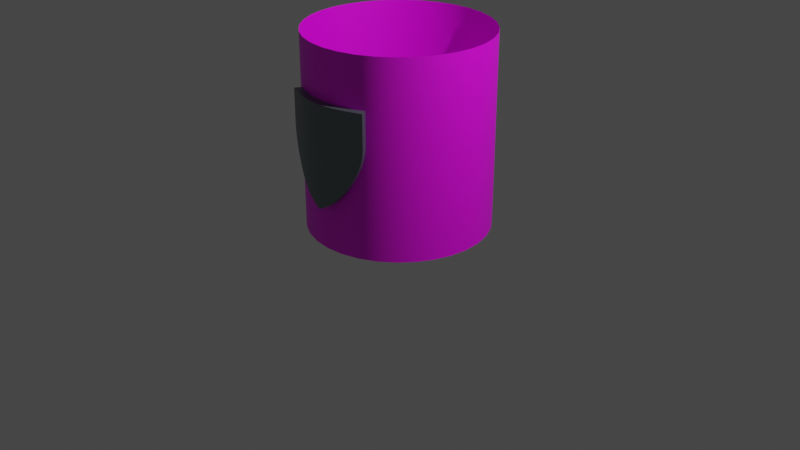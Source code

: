 # Source: Shield_model_blend.blend  (saved by Blender 2.91.10; exported with 4.5.12 LTS)
import bpy
from mathutils import Matrix  # noqa: F401  (used for matrix-valued properties, if any)

bpy.ops.wm.read_factory_settings(use_empty=True)
scene = bpy.context.scene
scene.name = 'Scene'

# ---- collections
col_collection = bpy.data.collections.new('Collection'); scene.collection.children.link(col_collection)

# ---- images (referenced by path relative to the original .blend; pixels are not part of the script)
import os
ASSET_DIR = os.environ.get("B2B_ASSET_DIR", "")  # directory of the original .blend (textures are referenced by path, not embedded)
HERE = os.path.dirname(os.path.abspath(__file__))  # packed textures are extracted next to this script under _unpacked/

def load_image(name, relpath, width, height, colorspace="sRGB"):
    """Load a texture the original file referenced (path relative to the .blend, or extracted next to this script)."""
    p = next((c for c in (os.path.join(HERE, relpath), os.path.join(ASSET_DIR, relpath)) if relpath and os.path.exists(c)), "")
    if p:
        img = bpy.data.images.load(p, check_existing=True)
        img.name = name
    else:  # same state as the original file: an image datablock whose file is absent (Cycles renders it pink)
        img = bpy.data.images.new(name, width, height)
        img.source = "FILE"
        img.filepath = "//" + (relpath or name)
    img.colorspace_settings.name = colorspace
    return img
img_shiled_trail_color_png = load_image('Shiled_trail_color.png', 'Shiled_trail_color.png', 1024, 1024, 'sRGB')

# ---- materials (node trees are filled in below, after node groups)
mat_material = bpy.data.materials.new('Material')
mat_material.alpha_threshold = 0.0
mat_material.use_transparent_shadow = False
mat_material.line_color = (0.0, 0.0, 0.0, 1.0)
mat_default_obj_001 = bpy.data.materials.new('Default OBJ.001')
mat_default_obj_001.use_transparent_shadow = False

# ---- material node trees
mat_material.use_nodes = True; mat_material.node_tree.nodes.clear()
_N = mat_material.node_tree.nodes; _L = mat_material.node_tree.links
n0 = _N.new('ShaderNodeOutputMaterial'); n0.name = 'Material Output'; n0.location = (300, 300)
n1 = _N.new('ShaderNodeBsdfPrincipled'); n1.name = 'Principled BSDF'; n1.location = (10, 300)
n1.distribution = 'GGX'
n1.subsurface_method = 'BURLEY'
n1.inputs[0].default_value = (0.1773, 0.2219, 0.2342, 1.0)
n1.inputs[1].default_value = 0.6636
n1.inputs[2].default_value = 0.3682
n1.inputs[3].default_value = 1.45
n1.inputs[27].default_value = (0.0, 0.0, 0.0, 1.0)
n1.inputs[28].default_value = 1.0
_L.new(n1.outputs[0], n0.inputs[0])
n0.is_active_output = True
mat_default_obj_001.use_nodes = True; mat_default_obj_001.node_tree.nodes.clear()
_N = mat_default_obj_001.node_tree.nodes; _L = mat_default_obj_001.node_tree.links
n0 = _N.new('ShaderNodeBsdfPrincipled'); n0.name = 'Principled BSDF'; n0.location = (10, 300)
n0.distribution = 'GGX'
n0.subsurface_method = 'BURLEY'
n0.inputs[3].default_value = 1.45
n0.inputs[27].default_value = (0.0, 0.0, 0.0, 1.0)
n0.inputs[28].default_value = 1.0
n1 = _N.new('ShaderNodeOutputMaterial'); n1.name = 'Material Output'; n1.location = (300, 300)
n2 = _N.new('ShaderNodeTexImage'); n2.name = 'Image Texture'; n2.location = (-482, 136)
n2.image = img_shiled_trail_color_png
_L.new(n0.outputs[0], n1.inputs[0])
_L.new(n2.outputs[0], n0.inputs[0])
n1.is_active_output = True

# ---- world
world_world = bpy.data.worlds.new('World'); scene.world = world_world
world_world.use_nodes = True; world_world.node_tree.nodes.clear()
_N = world_world.node_tree.nodes; _L = world_world.node_tree.links
n0 = _N.new('ShaderNodeOutputWorld'); n0.name = 'World Output'; n0.location = (300, 300)
n1 = _N.new('ShaderNodeBackground'); n1.name = 'Background'; n1.location = (10, 300)
n1.inputs[0].default_value = (0.05088, 0.05088, 0.05088, 1.0)
_L.new(n1.outputs[0], n0.inputs[0])
n0.is_active_output = True
world_world.color = (0.05088, 0.05088, 0.05088)
world_world.use_sun_shadow = False
world_world.sun_shadow_jitter_overblur = 0.0

# ---- cameras
cam_camera = bpy.data.cameras.new('Camera')
cam_camera.clip_end = 100.0
cam_camera.ortho_scale = 7.314

# ---- lights
light_light = bpy.data.lights.new('Light', 'POINT')
light_light.transmission_factor = 0.0
light_light.energy = 1000.0
light_light.shadow_soft_size = 0.1
light_light.shadow_maximum_resolution = 0.006
light_light.use_absolute_resolution = True

# ---- meshes
me_cube = bpy.data.meshes.new('Cube')
me_cube.from_pydata([(0.4272, -0.8035, 1.491), (0.4272, -0.8035, 0.9726), (0.4777, -0.8949, 1.491), (0.4777, -0.8949, 0.9726), (0.4272, -0.8035, 1.198), (0.4777, -0.8949, 1.198), (0.2094, -0.8955, 0.5557), (-2.5e-17, -0.923, 0.4472), (0.2257, -0.9986, 1.491), (-2.5e-17, -1.027, 1.491), (-2.5e-17, -1.027, 0.4472), (0.2257, -0.9986, 0.5557), (-2.5e-17, -0.923, 1.491), (0.2094, -0.8955, 1.491), (-2.5e-17, -0.923, 1.198), (0.2094, -0.8955, 1.198), (0.2257, -0.9986, 1.198), (-2.5e-17, -1.027, 1.198)], [], [(6, 1, 3, 11), (4, 0, 2, 5), (15, 13, 0, 4), (6, 15, 4, 1), (1, 4, 5, 3), (3, 5, 16, 11), (11, 16, 17, 10), (7, 14, 15, 6), (14, 12, 13, 15), (7, 6, 11, 10), (5, 2, 8, 16), (16, 8, 9, 17), (0, 13, 8, 2), (13, 12, 9, 8)])
_k = {(1, 4): 1.0, (3, 5): 1.0, (0, 2): 1.0, (3, 11): 1.0, (0, 13): 1.0, (0, 4): 1.0, (2, 5): 1.0, (1, 6): 1.0, (6, 7): 1.0, (2, 8): 1.0, (8, 9): 1.0, (10, 11): 1.0, (12, 13): 1.0, (7, 10): 1.0}
me_cube.attributes.new('crease_edge', 'FLOAT', 'EDGE').data.foreach_set('value', [_k.get((min(e.vertices), max(e.vertices)), 0.0) for e in me_cube.edges])
_uv = me_cube.uv_layers.new(name='UVMap')
_uv.uv.foreach_set('vector', [0.3125, 0.5, 0.375, 0.5, 0.375, 0.75, 0.3125, 0.75, 0.5, 0.5, 0.625, 0.5, 0.625, 0.75, 0.5, 0.75, 0.5, 0.4375, 0.625, 0.4375, 0.625, 0.5, 0.5, 0.5, 0.375, 0.4375, 0.5, 0.4375, 0.5, 0.5, 0.375, 0.5, 0.375, 0.5, 0.5, 0.5, 0.5, 0.75, 0.375, 0.75, 0.375, 0.75, 0.5, 0.75, 0.5, 0.8125, 0.375, 0.8125, 0.375, 0.8125, 0.5, 0.8125, 0.5, 0.875, 0.375, 0.875, 0.375, 0.375, 0.5, 0.375, 0.5, 0.4375, 0.375, 0.4375, 0.5, 0.375, 0.625, 0.375, 0.625, 0.4375, 0.5, 0.4375, 0.25, 0.5, 0.3125, 0.5, 0.3125, 0.75, 0.25, 0.75, 0.5, 0.75, 0.625, 0.75, 0.625, 0.8125, 0.5, 0.8125, 0.5, 0.8125, 0.625, 0.8125, 0.625, 0.875, 0.5, 0.875, 0.625, 0.5, 0.6875, 0.5, 0.6875, 0.75, 0.625, 0.75, 0.6875, 0.5, 0.75, 0.5, 0.75, 0.75, 0.6875, 0.75])
me_cube.materials.append(mat_material)
me_cube.use_remesh_preserve_volume = False
me_cube.use_remesh_preserve_attributes = False
me_cube.use_mirror_vertex_groups = False
me_cube.update()
me_cylinder = bpy.data.meshes.new('Cylinder')
me_cylinder.from_pydata([(0.0, 2.0, -0.9375), (0.1829, 0.0, -0.9195), (0.0, 0.0, -0.9375), (0.1829, 2.0, -0.9195), (0.3588, 0.0, -0.8661), (0.3588, 2.0, -0.8661), (0.5208, 0.0, -0.7795), (0.5208, 2.0, -0.7795), (0.6629, 0.0, -0.6629), (0.6629, 2.0, -0.6629), (0.7795, 0.0, -0.5208), (0.7795, 2.0, -0.5208), (0.8661, 0.0, -0.3588), (0.8661, 2.0, -0.3588), (0.9195, 0.0, -0.1829), (0.9195, 2.0, -0.1829), (0.9375, 0.0, 0.0), (0.9375, 2.0, 0.0), (0.9195, 0.0, 0.1829), (0.9195, 2.0, 0.1829), (0.8661, 0.0, 0.3588), (0.8661, 2.0, 0.3588), (0.7795, 0.0, 0.5208), (0.7795, 2.0, 0.5208), (0.6629, 0.0, 0.6629), (0.6629, 2.0, 0.6629), (0.5208, 0.0, 0.7795), (0.5208, 2.0, 0.7795), (0.3588, 0.0, 0.8661), (0.3588, 2.0, 0.8661), (0.1829, 0.0, 0.9195), (0.1829, 2.0, 0.9195), (0.0, 0.0, 0.9375), (0.0, 2.0, 0.9375), (-0.1829, 0.0, 0.9195), (-0.1829, 2.0, 0.9195), (-0.3588, 0.0, 0.8661), (-0.3588, 2.0, 0.8661), (-0.5208, 0.0, 0.7795), (-0.5208, 2.0, 0.7795), (-0.6629, 0.0, 0.6629), (-0.6629, 2.0, 0.6629), (-0.7795, 0.0, 0.5208), (-0.7795, 2.0, 0.5208), (-0.8661, 0.0, 0.3588), (-0.8661, 2.0, 0.3588), (-0.9195, 0.0, 0.1829), (-0.9195, 2.0, 0.1829), (-0.9375, 0.0, -1e-06), (-0.9375, 2.0, -1e-06), (-0.9195, 0.0, -0.1829), (-0.9195, 2.0, -0.1829), (-0.8661, 0.0, -0.3588), (-0.8661, 2.0, -0.3588), (-0.7795, 0.0, -0.5208), (-0.7795, 2.0, -0.5208), (-0.6629, 0.0, -0.6629), (-0.6629, 2.0, -0.6629), (-0.5208, 0.0, -0.7795), (-0.5208, 2.0, -0.7795), (-0.3588, 0.0, -0.8661), (-0.3588, 2.0, -0.8661), (-0.1829, 0.0, -0.9195), (-0.1829, 2.0, -0.9195)], [], [(0, 1, 2), (3, 4, 1), (5, 6, 4), (7, 8, 6), (9, 10, 8), (11, 12, 10), (13, 14, 12), (15, 16, 14), (17, 18, 16), (19, 20, 18), (21, 22, 20), (23, 24, 22), (25, 26, 24), (27, 28, 26), (29, 30, 28), (31, 32, 30), (33, 34, 32), (35, 36, 34), (37, 38, 36), (39, 40, 38), (41, 42, 40), (43, 44, 42), (45, 46, 44), (47, 48, 46), (49, 50, 48), (51, 52, 50), (53, 54, 52), (55, 56, 54), (57, 58, 56), (59, 60, 58), (61, 62, 60), (63, 2, 62), (0, 3, 1), (3, 5, 4), (5, 7, 6), (7, 9, 8), (9, 11, 10), (11, 13, 12), (13, 15, 14), (15, 17, 16), (17, 19, 18), (19, 21, 20), (21, 23, 22), (23, 25, 24), (25, 27, 26), (27, 29, 28), (29, 31, 30), (31, 33, 32), (33, 35, 34), (35, 37, 36), (37, 39, 38), (39, 41, 40), (41, 43, 42), (43, 45, 44), (45, 47, 46), (47, 49, 48), (49, 51, 50), (51, 53, 52), (53, 55, 54), (55, 57, 56), (57, 59, 58), (59, 61, 60), (61, 63, 62), (63, 0, 2)])
me_cylinder.polygons.foreach_set('use_smooth', [True] * 64)
_k = set([(0, 3), (0, 63), (1, 2), (1, 4), (2, 62), (3, 5), (4, 6), (5, 7), (6, 8), (7, 9), (8, 10), (9, 11), (10, 12), (11, 13), (12, 14), (13, 15), (14, 16), (15, 17), (16, 18), (17, 19), (18, 20), (19, 21), (20, 22), (21, 23), (22, 24), (23, 25), (24, 26), (25, 27), (26, 28), (27, 29), (28, 30), (29, 31), (30, 32), (31, 33), (32, 34), (33, 35), (34, 36), (35, 37), (36, 38), (37, 39), (38, 40), (39, 41), (40, 42), (41, 43), (42, 44), (43, 45), (44, 46), (45, 47), (46, 48), (47, 49), (48, 50), (49, 51), (50, 52), (51, 53), (52, 54), (53, 55), (54, 56), (55, 57), (56, 58), (57, 59), (58, 60), (59, 61), (60, 62), (61, 63)])
me_cylinder.attributes.new('sharp_edge', 'BOOLEAN', 'EDGE').data.foreach_set('value', [ (min(e.vertices), max(e.vertices)) in _k for e in me_cylinder.edges])
_uv = me_cylinder.uv_layers.new(name='UVMap')
_uv.uv.foreach_set('vector', [1.0, 1.053, 0.9688, 0.5532, 1.0, 0.5532, 0.9688, 1.053, 0.9375, 0.5532, 0.9688, 0.5532, 0.9375, 1.053, 0.9062, 0.5532, 0.9375, 0.5532, 0.9062, 1.053, 0.875, 0.5532, 0.9062, 0.5532, 0.875, 1.053, 0.8438, 0.5532, 0.875, 0.5532, 0.8438, 1.053, 0.8125, 0.5532, 0.8438, 0.5532, 0.8125, 1.053, 0.7812, 0.5532, 0.8125, 0.5532, 0.7812, 1.053, 0.75, 0.5532, 0.7812, 0.5532, 0.75, 1.053, 0.7188, 0.5532, 0.75, 0.5532, 0.7188, 1.053, 0.6875, 0.5532, 0.7188, 0.5532, 0.6875, 1.053, 0.6562, 0.5532, 0.6875, 0.5532, 0.6562, 1.053, 0.625, 0.5532, 0.6562, 0.5532, 0.625, 1.053, 0.5938, 0.5532, 0.625, 0.5532, 0.5938, 1.053, 0.5625, 0.5532, 0.5938, 0.5532, 0.5625, 1.053, 0.5312, 0.5532, 0.5625, 0.5532, 0.5312, 1.053, 0.5, 0.5532, 0.5312, 0.5532, 0.5, 1.053, 0.4688, 0.5532, 0.5, 0.5532, 0.4688, 1.053, 0.4375, 0.5532, 0.4688, 0.5532, 0.4375, 1.053, 0.4062, 0.5532, 0.4375, 0.5532, 0.4062, 1.053, 0.375, 0.5532, 0.4062, 0.5532, 0.375, 1.053, 0.3438, 0.5532, 0.375, 0.5532, 0.3438, 1.053, 0.3125, 0.5532, 0.3438, 0.5532, 0.3125, 1.053, 0.2812, 0.5532, 0.3125, 0.5532, 0.2812, 1.053, 0.25, 0.5532, 0.2812, 0.5532, 0.25, 1.053, 0.2188, 0.5532, 0.25, 0.5532, 0.2188, 1.053, 0.1875, 0.5532, 0.2188, 0.5532, 0.1875, 1.053, 0.1562, 0.5532, 0.1875, 0.5532, 0.1562, 1.053, 0.125, 0.5532, 0.1562, 0.5532, 0.125, 1.053, 0.09375, 0.5532, 0.125, 0.5532, 0.09375, 1.053, 0.0625, 0.5532, 0.09375, 0.5532, 0.0625, 1.053, 0.03125, 0.5532, 0.0625, 0.5532, 0.03125, 1.053, 0.0, 0.5532, 0.03125, 0.5532, 1.0, 1.053, 0.9688, 1.053, 0.9688, 0.5532, 0.9688, 1.053, 0.9375, 1.053, 0.9375, 0.5532, 0.9375, 1.053, 0.9062, 1.053, 0.9062, 0.5532, 0.9062, 1.053, 0.875, 1.053, 0.875, 0.5532, 0.875, 1.053, 0.8438, 1.053, 0.8438, 0.5532, 0.8438, 1.053, 0.8125, 1.053, 0.8125, 0.5532, 0.8125, 1.053, 0.7812, 1.053, 0.7812, 0.5532, 0.7812, 1.053, 0.75, 1.053, 0.75, 0.5532, 0.75, 1.053, 0.7188, 1.053, 0.7188, 0.5532, 0.7188, 1.053, 0.6875, 1.053, 0.6875, 0.5532, 0.6875, 1.053, 0.6562, 1.053, 0.6562, 0.5532, 0.6562, 1.053, 0.625, 1.053, 0.625, 0.5532, 0.625, 1.053, 0.5938, 1.053, 0.5938, 0.5532, 0.5938, 1.053, 0.5625, 1.053, 0.5625, 0.5532, 0.5625, 1.053, 0.5312, 1.053, 0.5312, 0.5532, 0.5312, 1.053, 0.5, 1.053, 0.5, 0.5532, 0.5, 1.053, 0.4688, 1.053, 0.4688, 0.5532, 0.4688, 1.053, 0.4375, 1.053, 0.4375, 0.5532, 0.4375, 1.053, 0.4062, 1.053, 0.4062, 0.5532, 0.4062, 1.053, 0.375, 1.053, 0.375, 0.5532, 0.375, 1.053, 0.3438, 1.053, 0.3438, 0.5532, 0.3438, 1.053, 0.3125, 1.053, 0.3125, 0.5532, 0.3125, 1.053, 0.2812, 1.053, 0.2812, 0.5532, 0.2812, 1.053, 0.25, 1.053, 0.25, 0.5532, 0.25, 1.053, 0.2188, 1.053, 0.2188, 0.5532, 0.2188, 1.053, 0.1875, 1.053, 0.1875, 0.5532, 0.1875, 1.053, 0.1562, 1.053, 0.1562, 0.5532, 0.1562, 1.053, 0.125, 1.053, 0.125, 0.5532, 0.125, 1.053, 0.09375, 1.053, 0.09375, 0.5532, 0.09375, 1.053, 0.0625, 1.053, 0.0625, 0.5532, 0.0625, 1.053, 0.03125, 1.053, 0.03125, 0.5532, 0.03125, 1.053, 0.0, 1.053, 0.0, 0.5532])
me_cylinder.materials.append(mat_default_obj_001)
me_cylinder.use_remesh_fix_poles = True
me_cylinder.use_remesh_preserve_attributes = False
me_cylinder.use_mirror_vertex_groups = False
me_cylinder.update()
me_cylinder.normals_split_custom_set([tuple(v) for v in zip(*[iter([3.26e-06, 0.0, -1.0, 0.1951, 0.0, -0.9808, 1.649e-06, 0.0, -1.0, 0.1951, 0.0, -0.9808, 0.3827, 0.0, -0.9239, 0.1951, 0.0, -0.9808, 0.3827, 0.0, -0.9239, 0.5556, 0.0, -0.8315, 0.3827, 0.0, -0.9239, 0.5556, 0.0, -0.8315, 0.7071, 0.0, -0.7071, 0.5556, 0.0, -0.8315, 0.7071, 0.0, -0.7071, 0.8315, 0.0, -0.5556, 0.7071, 0.0, -0.7071, 0.8315, 0.0, -0.5556, 0.9239, 0.0, -0.3827, 0.8315, 0.0, -0.5556, 0.9239, 0.0, -0.3827, 0.9808, 0.0, -0.1951, 0.9239, 0.0, -0.3827, 0.9808, 0.0, -0.1951, 1.0, 0.0, -6.434e-07, 0.9808, 0.0, -0.1951, 1.0, 0.0, 6.434e-07, 0.9808, 0.0, 0.1951, 1.0, 0.0, -6.434e-07, 0.9808, 0.0, 0.1951, 0.9239, 0.0, 0.3827, 0.9808, 0.0, 0.1951, 0.9239, 0.0, 0.3827, 0.8315, 0.0, 0.5556, 0.9239, 0.0, 0.3827, 0.8315, 0.0, 0.5556, 0.7071, 0.0, 0.7071, 0.8315, 0.0, 0.5556, 0.7071, 0.0, 0.7071, 0.5556, 0.0, 0.8315, 0.7071, 0.0, 0.7071, 0.5556, 0.0, 0.8315, 0.3827, 0.0, 0.9239, 0.5556, 0.0, 0.8315, 0.3827, 0.0, 0.9239, 0.1951, 0.0, 0.9808, 0.3827, 0.0, 0.9239, 0.1951, 0.0, 0.9808, 1.215e-06, 0.0, 1.0, 0.1951, 0.0, 0.9808, -7.149e-07, 0.0, 1.0, -0.1951, 0.0, 0.9808, 1.215e-06, 0.0, 1.0, -0.1951, 0.0, 0.9808, -0.3827, 0.0, 0.9239, -0.1951, 0.0, 0.9808, -0.3827, 0.0, 0.9239, -0.5556, 0.0, 0.8315, -0.3827, 0.0, 0.9239, -0.5556, 0.0, 0.8315, -0.7071, 0.0, 0.7071, -0.5556, 0.0, 0.8315, -0.7071, 0.0, 0.7071, -0.8315, 0.0, 0.5556, -0.7071, 0.0, 0.7071, -0.8315, 0.0, 0.5556, -0.9239, 0.0, 0.3827, -0.8315, 0.0, 0.5556, -0.9239, 0.0, 0.3827, -0.9808, 0.0, 0.1951, -0.9239, 0.0, 0.3827, -0.9808, 0.0, 0.1951, -1.0, 0.0, 6.434e-07, -0.9808, 0.0, 0.1951, -1.0, 0.0, -6.434e-07, -0.9808, 0.0, -0.1951, -1.0, 0.0, 6.434e-07, -0.9808, 0.0, -0.1951, -0.9239, 0.0, -0.3827, -0.9808, 0.0, -0.1951, -0.9239, 0.0, -0.3827, -0.8315, 0.0, -0.5556, -0.9239, 0.0, -0.3827, -0.8315, 0.0, -0.5556, -0.7071, 0.0, -0.7071, -0.8315, 0.0, -0.5556, -0.7071, 0.0, -0.7071, -0.5556, 0.0, -0.8315, -0.7071, 0.0, -0.7071, -0.5556, 0.0, -0.8315, -0.3827, 0.0, -0.9239, -0.5556, 0.0, -0.8315, -0.3827, 0.0, -0.9239, -0.1951, 0.0, -0.9808, -0.3827, 0.0, -0.9239, -0.1951, 0.0, -0.9808, 1.649e-06, 0.0, -1.0, -0.1951, 0.0, -0.9808, 3.26e-06, 0.0, -1.0, 0.1951, 0.0, -0.9808, 0.1951, 0.0, -0.9808, 0.1951, 0.0, -0.9808, 0.3827, 0.0, -0.9239, 0.3827, 0.0, -0.9239, 0.3827, 0.0, -0.9239, 0.5556, 0.0, -0.8315, 0.5556, 0.0, -0.8315, 0.5556, 0.0, -0.8315, 0.7071, 0.0, -0.7071, 0.7071, 0.0, -0.7071, 0.7071, 0.0, -0.7071, 0.8315, 0.0, -0.5556, 0.8315, 0.0, -0.5556, 0.8315, 0.0, -0.5556, 0.9239, 0.0, -0.3827, 0.9239, 0.0, -0.3827, 0.9239, 0.0, -0.3827, 0.9808, 0.0, -0.1951, 0.9808, 0.0, -0.1951, 0.9808, 0.0, -0.1951, 1.0, 0.0, 6.434e-07, 1.0, 0.0, -6.434e-07, 1.0, 0.0, 6.434e-07, 0.9808, 0.0, 0.1951, 0.9808, 0.0, 0.1951, 0.9808, 0.0, 0.1951, 0.9239, 0.0, 0.3827, 0.9239, 0.0, 0.3827, 0.9239, 0.0, 0.3827, 0.8315, 0.0, 0.5556, 0.8315, 0.0, 0.5556, 0.8315, 0.0, 0.5556, 0.7071, 0.0, 0.7071, 0.7071, 0.0, 0.7071, 0.7071, 0.0, 0.7071, 0.5556, 0.0, 0.8315, 0.5556, 0.0, 0.8315, 0.5556, 0.0, 0.8315, 0.3827, 0.0, 0.9239, 0.3827, 0.0, 0.9239, 0.3827, 0.0, 0.9239, 0.1951, 0.0, 0.9808, 0.1951, 0.0, 0.9808, 0.1951, 0.0, 0.9808, -7.149e-07, 0.0, 1.0, 1.215e-06, 0.0, 1.0, -7.149e-07, 0.0, 1.0, -0.1951, 0.0, 0.9808, -0.1951, 0.0, 0.9808, -0.1951, 0.0, 0.9808, -0.3827, 0.0, 0.9239, -0.3827, 0.0, 0.9239, -0.3827, 0.0, 0.9239, -0.5556, 0.0, 0.8315, -0.5556, 0.0, 0.8315, -0.5556, 0.0, 0.8315, -0.7071, 0.0, 0.7071, -0.7071, 0.0, 0.7071, -0.7071, 0.0, 0.7071, -0.8315, 0.0, 0.5556, -0.8315, 0.0, 0.5556, -0.8315, 0.0, 0.5556, -0.9239, 0.0, 0.3827, -0.9239, 0.0, 0.3827, -0.9239, 0.0, 0.3827, -0.9808, 0.0, 0.1951, -0.9808, 0.0, 0.1951, -0.9808, 0.0, 0.1951, -1.0, 0.0, -6.434e-07, -1.0, 0.0, 6.434e-07, -1.0, 0.0, -6.434e-07, -0.9808, 0.0, -0.1951, -0.9808, 0.0, -0.1951, -0.9808, 0.0, -0.1951, -0.9239, 0.0, -0.3827, -0.9239, 0.0, -0.3827, -0.9239, 0.0, -0.3827, -0.8315, 0.0, -0.5556, -0.8315, 0.0, -0.5556, -0.8315, 0.0, -0.5556, -0.7071, 0.0, -0.7071, -0.7071, 0.0, -0.7071, -0.7071, 0.0, -0.7071, -0.5556, 0.0, -0.8315, -0.5556, 0.0, -0.8315, -0.5556, 0.0, -0.8315, -0.3827, 0.0, -0.9239, -0.3827, 0.0, -0.9239, -0.3827, 0.0, -0.9239, -0.1951, 0.0, -0.9808, -0.1951, 0.0, -0.9808, -0.1951, 0.0, -0.9808, 3.26e-06, 0.0, -1.0, 1.649e-06, 0.0, -1.0])] * 3)])

# ---- objects
ob_shield = bpy.data.objects.new('Shield', me_cube)
ob_light = bpy.data.objects.new('Light', light_light)
ob_camera = bpy.data.objects.new('Camera', cam_camera)
ob_cylinder = bpy.data.objects.new('Cylinder', me_cylinder)

# ---- transforms, parenting, visibility, modifiers, constraints
ob_shield.location = (0.0, 0.0, 0.0)
ob_shield.lock_rotations_4d = False
ob_shield.empty_display_type = 'ARROWS'
ob_shield.lineart.crease_threshold = 0.0
_m = ob_shield.modifiers.new('Mirror', 'MIRROR')
_m.use_clip = True
_m = ob_shield.modifiers.new('Subdivision', 'SUBSURF')
_m.uv_smooth = 'PRESERVE_CORNERS'
_m = ob_shield.modifiers.new('EdgeSplit', 'EDGE_SPLIT')
ob_light.location = (4.076, 1.005, 5.904)
ob_light.rotation_euler = (0.6503, 0.05522, 1.866)
ob_light.lock_rotations_4d = False
ob_light.empty_display_type = 'ARROWS'
ob_light.color = (0.0, 0.0, 0.0, 0.0)
ob_light.lineart.crease_threshold = 0.0
ob_camera.location = (7.359, -6.926, 4.958)
ob_camera.rotation_euler = (1.109, 0.0, 0.8149)
ob_camera.lock_rotations_4d = False
ob_camera.empty_display_type = 'ARROWS'
ob_camera.color = (0.0, 0.0, 0.0, 0.0)
ob_camera.display_type = 'WIRE'
ob_camera.lineart.crease_threshold = 0.0
ob_cylinder.location = (0.0, 0.0, 0.0)
ob_cylinder.rotation_euler = (1.571, -0.0, 0.0)
ob_cylinder.lineart.crease_threshold = 0.0

# ---- collection membership
col_collection.objects.link(ob_shield)
col_collection.objects.link(ob_light)
col_collection.objects.link(ob_camera)
col_collection.objects.link(ob_cylinder)

# ---- scene / render settings (as saved in the file)
scene.camera = ob_camera
scene.frame_start = 1; scene.frame_end = 250; scene.frame_set(1)
scene.render.engine = 'BLENDER_EEVEE_NEXT'
scene.cycles.use_denoising = False
scene.cycles.samples = 128
scene.cycles.sampling_pattern = 'TABULATED_SOBOL'
scene.cycles.use_adaptive_sampling = False
scene.cycles.use_light_tree = False
scene.view_settings.view_transform = 'Filmic'
bpy.context.view_layer.update()
